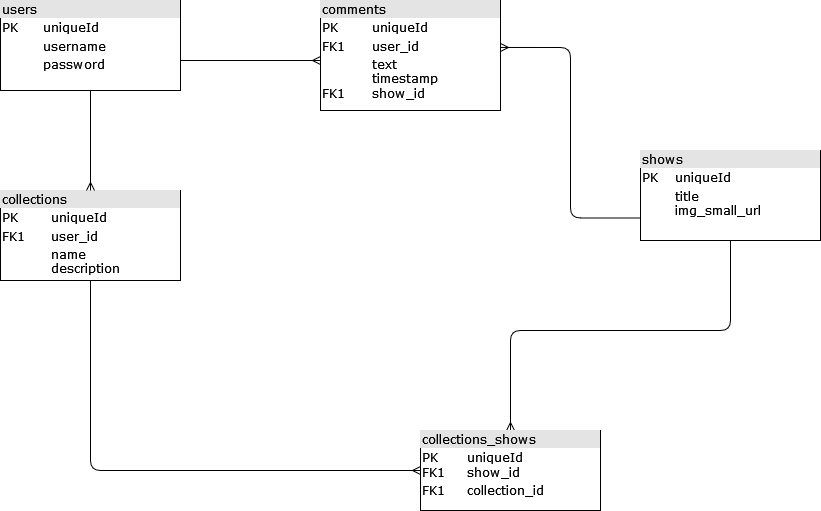

The diagram above was exported from draw.io. Its source (the exported page's mxGraphModel, read from the mxfile embedded in the PNG):
<mxGraphModel dx="1038" dy="536" grid="1" gridSize="10" guides="1" tooltips="1" connect="1" arrows="1" fold="1" page="1" pageScale="1" pageWidth="1100" pageHeight="850" background="none" math="0" shadow="0">
  <root>
    <mxCell id="0" />
    <mxCell id="1" parent="0" />
    <mxCell id="2ed32ef02a7f4228-1" value="&lt;div style=&quot;box-sizing: border-box ; width: 100% ; background: #e4e4e4 ; padding: 2px&quot;&gt;users&lt;/div&gt;&lt;table style=&quot;width: 100% ; font-size: 1em&quot; cellpadding=&quot;2&quot; cellspacing=&quot;0&quot;&gt;&lt;tbody&gt;&lt;tr&gt;&lt;td&gt;PK&lt;/td&gt;&lt;td&gt;uniqueId&amp;nbsp;&lt;/td&gt;&lt;/tr&gt;&lt;tr&gt;&lt;td&gt;&lt;br&gt;&lt;/td&gt;&lt;td&gt;username&lt;/td&gt;&lt;/tr&gt;&lt;tr&gt;&lt;td&gt;&lt;/td&gt;&lt;td&gt;password&lt;/td&gt;&lt;/tr&gt;&lt;/tbody&gt;&lt;/table&gt;" style="verticalAlign=top;align=left;overflow=fill;html=1;rounded=0;shadow=0;comic=0;labelBackgroundColor=none;strokeWidth=1;fontFamily=Verdana;fontSize=12" parent="1" vertex="1">
      <mxGeometry x="110" y="60" width="180" height="90" as="geometry" />
    </mxCell>
    <mxCell id="2ed32ef02a7f4228-20" style="edgeStyle=orthogonalEdgeStyle;html=1;labelBackgroundColor=none;startArrow=baseDash;endArrow=ERmany;fontFamily=Verdana;fontSize=12;align=left;startFill=0;endFill=0;" parent="1" target="2ed32ef02a7f4228-11" edge="1">
      <mxGeometry relative="1" as="geometry">
        <mxPoint x="290" y="120" as="sourcePoint" />
        <Array as="points">
          <mxPoint x="360" y="120" />
          <mxPoint x="360" y="120" />
        </Array>
      </mxGeometry>
    </mxCell>
    <mxCell id="2ed32ef02a7f4228-16" style="edgeStyle=orthogonalEdgeStyle;html=1;labelBackgroundColor=none;startArrow=baseDash;endArrow=ERmany;fontFamily=Verdana;fontSize=12;align=left;exitX=0.5;exitY=1;exitDx=0;exitDy=0;startFill=0;endFill=0;" parent="1" source="2ed32ef02a7f4228-8" target="2ed32ef02a7f4228-4" edge="1">
      <mxGeometry relative="1" as="geometry">
        <Array as="points">
          <mxPoint x="840" y="390" />
          <mxPoint x="620" y="390" />
        </Array>
      </mxGeometry>
    </mxCell>
    <mxCell id="2ed32ef02a7f4228-22" style="edgeStyle=orthogonalEdgeStyle;html=1;exitX=0;exitY=0.75;entryX=1;entryY=0.427;labelBackgroundColor=none;startArrow=baseDash;endArrow=ERmany;fontFamily=Verdana;fontSize=12;align=left;entryDx=0;entryDy=0;entryPerimeter=0;startFill=0;endFill=0;" parent="1" source="2ed32ef02a7f4228-8" target="2ed32ef02a7f4228-11" edge="1">
      <mxGeometry relative="1" as="geometry" />
    </mxCell>
    <mxCell id="2ed32ef02a7f4228-4" value="&lt;div style=&quot;box-sizing: border-box ; width: 100% ; background: #e4e4e4 ; padding: 2px&quot;&gt;collections_shows&lt;/div&gt;&lt;table style=&quot;width: 100% ; font-size: 1em&quot; cellpadding=&quot;2&quot; cellspacing=&quot;0&quot;&gt;&lt;tbody&gt;&lt;tr&gt;&lt;td&gt;PK&lt;br&gt;FK1&lt;/td&gt;&lt;td&gt;uniqueId&lt;br&gt;show_id&lt;/td&gt;&lt;/tr&gt;&lt;tr&gt;&lt;td&gt;FK1&lt;/td&gt;&lt;td&gt;collection_id&lt;/td&gt;&lt;/tr&gt;&lt;tr&gt;&lt;td&gt;&lt;/td&gt;&lt;td&gt;&lt;br&gt;&lt;/td&gt;&lt;/tr&gt;&lt;/tbody&gt;&lt;/table&gt;" style="verticalAlign=top;align=left;overflow=fill;html=1;rounded=0;shadow=0;comic=0;labelBackgroundColor=none;strokeWidth=1;fontFamily=Verdana;fontSize=12" parent="1" vertex="1">
      <mxGeometry x="530" y="490" width="180" height="80" as="geometry" />
    </mxCell>
    <mxCell id="2ed32ef02a7f4228-15" style="edgeStyle=orthogonalEdgeStyle;html=1;labelBackgroundColor=none;startArrow=baseDash;endArrow=ERmany;fontFamily=Verdana;fontSize=12;align=left;startFill=0;endFill=0;exitX=0.5;exitY=1;exitDx=0;exitDy=0;" parent="1" source="2ed32ef02a7f4228-5" edge="1">
      <mxGeometry relative="1" as="geometry">
        <mxPoint x="530" y="530" as="targetPoint" />
        <Array as="points">
          <mxPoint x="200" y="530" />
        </Array>
      </mxGeometry>
    </mxCell>
    <mxCell id="2ed32ef02a7f4228-5" value="&lt;div style=&quot;box-sizing: border-box ; width: 100% ; background: #e4e4e4 ; padding: 2px&quot;&gt;collections&lt;/div&gt;&lt;table style=&quot;width: 100% ; font-size: 1em&quot; cellpadding=&quot;2&quot; cellspacing=&quot;0&quot;&gt;&lt;tbody&gt;&lt;tr&gt;&lt;td&gt;PK&lt;/td&gt;&lt;td&gt;uniqueId&lt;/td&gt;&lt;/tr&gt;&lt;tr&gt;&lt;td&gt;FK1&lt;/td&gt;&lt;td&gt;user_id&lt;/td&gt;&lt;/tr&gt;&lt;tr&gt;&lt;td&gt;&lt;/td&gt;&lt;td&gt;name&lt;br&gt;description&lt;/td&gt;&lt;/tr&gt;&lt;/tbody&gt;&lt;/table&gt;" style="verticalAlign=top;align=left;overflow=fill;html=1;rounded=0;shadow=0;comic=0;labelBackgroundColor=none;strokeWidth=1;fontFamily=Verdana;fontSize=12" parent="1" vertex="1">
      <mxGeometry x="110" y="250" width="180" height="90" as="geometry" />
    </mxCell>
    <mxCell id="2ed32ef02a7f4228-8" value="&lt;div style=&quot;box-sizing: border-box ; width: 100% ; background: #e4e4e4 ; padding: 2px&quot;&gt;shows&lt;/div&gt;&lt;table style=&quot;width: 100% ; font-size: 1em&quot; cellpadding=&quot;2&quot; cellspacing=&quot;0&quot;&gt;&lt;tbody&gt;&lt;tr&gt;&lt;td&gt;PK&lt;/td&gt;&lt;td&gt;uniqueId&lt;/td&gt;&lt;/tr&gt;&lt;tr&gt;&lt;td&gt;&lt;br&gt;&lt;/td&gt;&lt;td&gt;title&lt;br&gt;img_small_url&lt;br&gt;&lt;br&gt;&lt;br&gt;&lt;/td&gt;&lt;/tr&gt;&lt;tr&gt;&lt;td&gt;&lt;/td&gt;&lt;td&gt;&lt;br&gt;&lt;/td&gt;&lt;/tr&gt;&lt;tr&gt;&lt;td&gt;&lt;/td&gt;&lt;td&gt;&lt;br&gt;&lt;/td&gt;&lt;/tr&gt;&lt;/tbody&gt;&lt;/table&gt;" style="verticalAlign=top;align=left;overflow=fill;html=1;rounded=0;shadow=0;comic=0;labelBackgroundColor=none;strokeWidth=1;fontFamily=Verdana;fontSize=12" parent="1" vertex="1">
      <mxGeometry x="750" y="210" width="180" height="90" as="geometry" />
    </mxCell>
    <mxCell id="2ed32ef02a7f4228-11" value="&lt;div style=&quot;box-sizing: border-box ; width: 100% ; background: #e4e4e4 ; padding: 2px&quot;&gt;comments&lt;/div&gt;&lt;table style=&quot;width: 100% ; font-size: 1em&quot; cellpadding=&quot;2&quot; cellspacing=&quot;0&quot;&gt;&lt;tbody&gt;&lt;tr&gt;&lt;td&gt;PK&lt;/td&gt;&lt;td&gt;uniqueId&lt;/td&gt;&lt;/tr&gt;&lt;tr&gt;&lt;td&gt;FK1&lt;/td&gt;&lt;td&gt;user_id&lt;/td&gt;&lt;/tr&gt;&lt;tr&gt;&lt;td&gt;FK1&lt;/td&gt;&lt;td&gt;text&lt;br&gt;timestamp&lt;br&gt;show_id&lt;br&gt;&lt;br&gt;&lt;br&gt;&lt;/td&gt;&lt;/tr&gt;&lt;/tbody&gt;&lt;/table&gt;" style="verticalAlign=top;align=left;overflow=fill;html=1;rounded=0;shadow=0;comic=0;labelBackgroundColor=none;strokeWidth=1;fontFamily=Verdana;fontSize=12" parent="1" vertex="1">
      <mxGeometry x="430" y="60" width="180" height="110" as="geometry" />
    </mxCell>
    <mxCell id="2ed32ef02a7f4228-13" value="" style="edgeStyle=orthogonalEdgeStyle;html=1;endArrow=ERmany;startArrow=baseDash;labelBackgroundColor=none;fontFamily=Verdana;fontSize=12;align=left;exitX=0.5;exitY=1;entryX=0.5;entryY=0;startFill=0;endFill=0;" parent="1" source="2ed32ef02a7f4228-1" target="2ed32ef02a7f4228-5" edge="1">
      <mxGeometry width="100" height="100" relative="1" as="geometry">
        <mxPoint x="350" y="370" as="sourcePoint" />
        <mxPoint x="450" y="270" as="targetPoint" />
      </mxGeometry>
    </mxCell>
  </root>
</mxGraphModel>